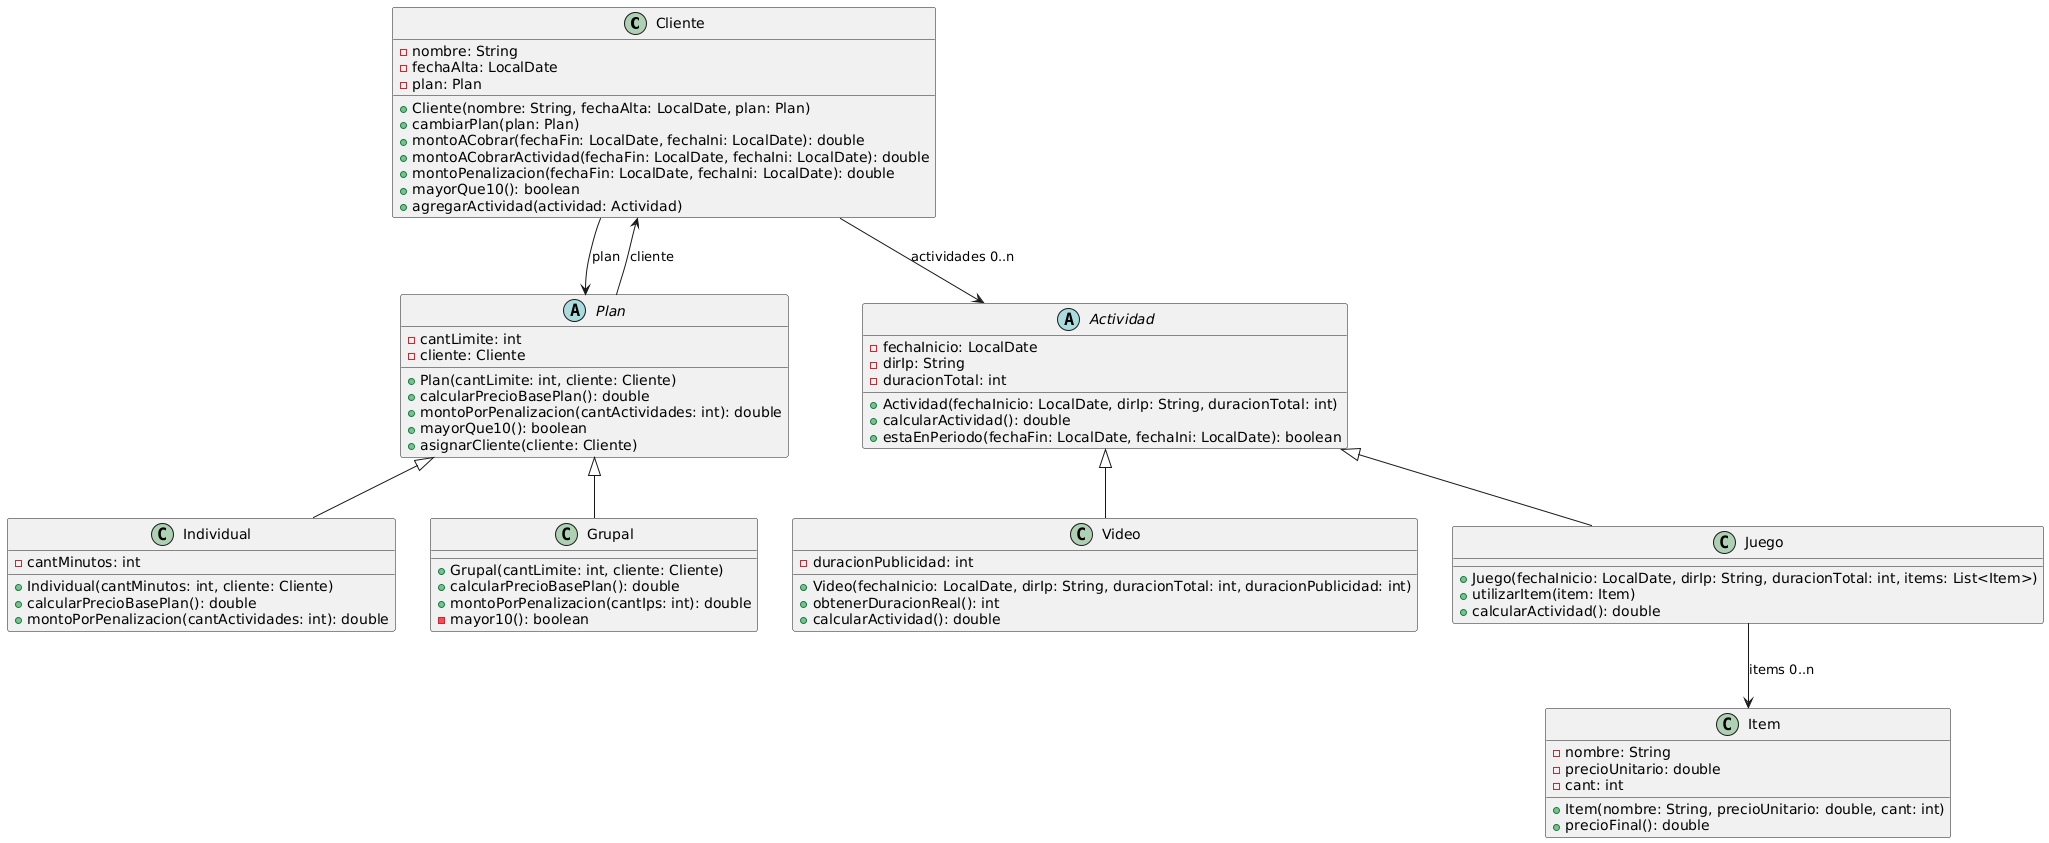

The diagram above was rendered by PlantUML. Its source (embedded in the PNG):
@startuml
class Cliente {
  -nombre: String
  -fechaAlta: LocalDate
  -plan: Plan
  +Cliente(nombre: String, fechaAlta: LocalDate, plan: Plan)
  +cambiarPlan(plan: Plan)
  +montoACobrar(fechaFin: LocalDate, fechaIni: LocalDate): double
  +montoACobrarActividad(fechaFin: LocalDate, fechaIni: LocalDate): double
  +montoPenalizacion(fechaFin: LocalDate, fechaIni: LocalDate): double
  +mayorQue10(): boolean
  +agregarActividad(actividad: Actividad)

}

abstract class Plan {
  -cantLimite: int
  -cliente: Cliente
  +Plan(cantLimite: int, cliente: Cliente)
  +calcularPrecioBasePlan(): double
  +montoPorPenalizacion(cantActividades: int): double
  +mayorQue10(): boolean
+asignarCliente(cliente: Cliente)
}

class Individual {
  -cantMinutos: int
  +Individual(cantMinutos: int, cliente: Cliente)
  +calcularPrecioBasePlan(): double
  +montoPorPenalizacion(cantActividades: int): double
}

class Grupal {
  +Grupal(cantLimite: int, cliente: Cliente)
  +calcularPrecioBasePlan(): double
  +montoPorPenalizacion(cantIps: int): double
  -mayor10(): boolean
}

abstract class Actividad {
  -fechaInicio: LocalDate
  -dirIp: String
  -duracionTotal: int
  +Actividad(fechaInicio: LocalDate, dirIp: String, duracionTotal: int)
  +calcularActividad(): double
  +estaEnPeriodo(fechaFin: LocalDate, fechaIni: LocalDate): boolean
}

class Video {
  -duracionPublicidad: int
  +Video(fechaInicio: LocalDate, dirIp: String, duracionTotal: int, duracionPublicidad: int)
  +obtenerDuracionReal(): int
  +calcularActividad(): double
}

class Juego {
  +Juego(fechaInicio: LocalDate, dirIp: String, duracionTotal: int, items: List<Item>)
  +utilizarItem(item: Item)
  +calcularActividad(): double
}

class Item {
  -nombre: String
  -precioUnitario: double
  -cant: int
  +Item(nombre: String, precioUnitario: double, cant: int)
  +precioFinal(): double
}

Cliente --> Plan : "plan"
Cliente --> Actividad : "actividades 0..n"
Plan <|-- Individual
Plan <|-- Grupal
Actividad <|-- Video
Actividad <|-- Juego
Juego --> Item : "items 0..n"
Plan --> Cliente : "cliente"
@enduml